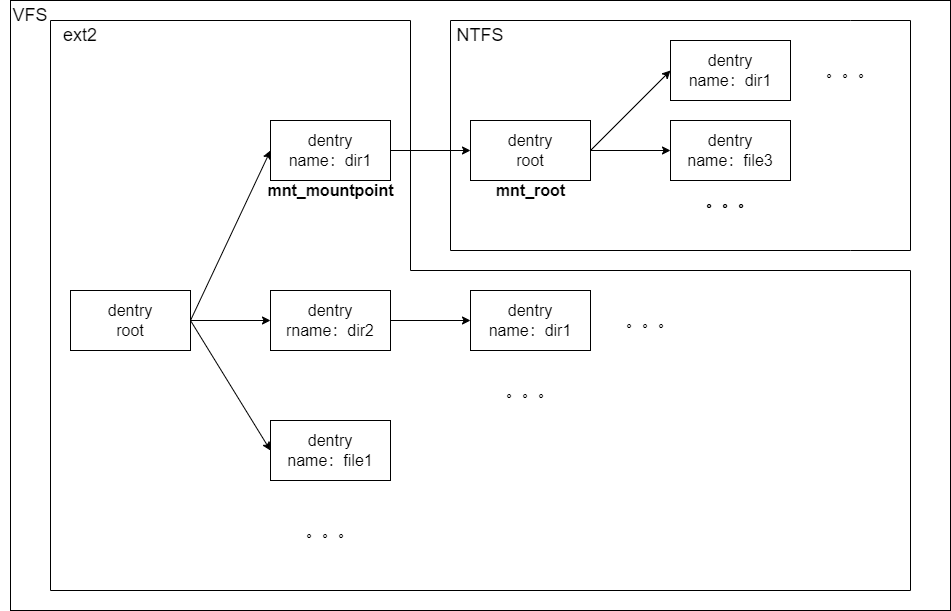

The diagram above was exported from draw.io. Its source (the exported page's mxGraphModel, read from the mxfile embedded in the PNG):
<mxGraphModel dx="1067" dy="787" grid="0" gridSize="10" guides="1" tooltips="1" connect="1" arrows="1" fold="1" page="0" pageScale="1" pageWidth="850" pageHeight="1100" background="#ffffff" math="0" shadow="0">
  <root>
    <mxCell id="0" />
    <mxCell id="1" parent="0" />
    <mxCell id="2" style="edgeStyle=none;html=1;exitX=1;exitY=0.5;exitDx=0;exitDy=0;entryX=0;entryY=0.5;entryDx=0;entryDy=0;strokeColor=#000000;fontSize=16;fontColor=#000000;" edge="1" parent="1" source="5" target="13">
      <mxGeometry relative="1" as="geometry" />
    </mxCell>
    <mxCell id="3" style="edgeStyle=none;html=1;exitX=1;exitY=0.5;exitDx=0;exitDy=0;entryX=0;entryY=0.5;entryDx=0;entryDy=0;strokeColor=#000000;fontSize=16;fontColor=#000000;" edge="1" parent="1" source="5" target="14">
      <mxGeometry relative="1" as="geometry" />
    </mxCell>
    <mxCell id="5" value="&lt;font color=&quot;#000000&quot; style=&quot;font-size: 16px;&quot;&gt;dentry&lt;br&gt;root&lt;/font&gt;" style="rounded=0;whiteSpace=wrap;html=1;strokeColor=#000000;fillColor=#FFFFFF;" vertex="1" parent="1">
      <mxGeometry x="120" y="320" width="120" height="60" as="geometry" />
    </mxCell>
    <mxCell id="7" style="edgeStyle=none;html=1;exitX=1;exitY=0.5;exitDx=0;exitDy=0;strokeColor=#000000;fontSize=16;fontColor=#000000;" edge="1" parent="1" source="9">
      <mxGeometry relative="1" as="geometry">
        <mxPoint x="520" y="180" as="targetPoint" />
      </mxGeometry>
    </mxCell>
    <mxCell id="9" value="&lt;font color=&quot;#000000&quot; style=&quot;font-size: 16px;&quot;&gt;dentry&lt;br&gt;name：dir1&lt;br&gt;&lt;/font&gt;" style="rounded=0;whiteSpace=wrap;html=1;strokeColor=#000000;fillColor=#FFFFFF;" vertex="1" parent="1">
      <mxGeometry x="320" y="150" width="120" height="60" as="geometry" />
    </mxCell>
    <mxCell id="10" style="edgeStyle=none;html=1;exitX=1;exitY=0.5;exitDx=0;exitDy=0;entryX=0;entryY=0.5;entryDx=0;entryDy=0;strokeColor=#000000;fontSize=16;fontColor=#000000;" edge="1" parent="1" source="13" target="19">
      <mxGeometry relative="1" as="geometry" />
    </mxCell>
    <mxCell id="13" value="&lt;font color=&quot;#000000&quot; style=&quot;font-size: 16px;&quot;&gt;dentry&lt;br&gt;rname：dir2&lt;/font&gt;" style="rounded=0;whiteSpace=wrap;html=1;strokeColor=#000000;fillColor=#FFFFFF;" vertex="1" parent="1">
      <mxGeometry x="320" y="320" width="120" height="60" as="geometry" />
    </mxCell>
    <mxCell id="14" value="&lt;font color=&quot;#000000&quot; style=&quot;font-size: 16px;&quot;&gt;dentry&lt;br&gt;name：file1&lt;br&gt;&lt;/font&gt;" style="rounded=0;whiteSpace=wrap;html=1;strokeColor=#000000;fillColor=#FFFFFF;" vertex="1" parent="1">
      <mxGeometry x="320" y="450" width="120" height="60" as="geometry" />
    </mxCell>
    <mxCell id="15" value="。。。" style="text;html=1;strokeColor=none;fillColor=none;align=center;verticalAlign=middle;whiteSpace=wrap;rounded=0;fontSize=16;fontColor=#000000;" vertex="1" parent="1">
      <mxGeometry x="320" y="530" width="120" height="60" as="geometry" />
    </mxCell>
    <mxCell id="19" value="&lt;font color=&quot;#000000&quot; style=&quot;font-size: 16px;&quot;&gt;dentry&lt;br&gt;&lt;/font&gt;&lt;span style=&quot;color: rgb(0, 0, 0); font-size: 16px;&quot;&gt;name：dir1&lt;/span&gt;&lt;font color=&quot;#000000&quot; style=&quot;font-size: 16px;&quot;&gt;&lt;br&gt;&lt;/font&gt;" style="rounded=0;whiteSpace=wrap;html=1;strokeColor=#000000;fillColor=#FFFFFF;" vertex="1" parent="1">
      <mxGeometry x="520" y="320" width="120" height="60" as="geometry" />
    </mxCell>
    <mxCell id="22" value="" style="endArrow=classic;html=1;fontSize=16;fontColor=#000000;strokeColor=#000000;exitX=1;exitY=0.5;exitDx=0;exitDy=0;entryX=0;entryY=0.5;entryDx=0;entryDy=0;" edge="1" parent="1" source="5" target="9">
      <mxGeometry width="50" height="50" relative="1" as="geometry">
        <mxPoint x="520" y="570" as="sourcePoint" />
        <mxPoint x="570" y="520" as="targetPoint" />
      </mxGeometry>
    </mxCell>
    <mxCell id="23" value="。。。" style="text;html=1;strokeColor=none;fillColor=none;align=center;verticalAlign=middle;whiteSpace=wrap;rounded=0;fontSize=16;fontColor=#000000;" vertex="1" parent="1">
      <mxGeometry x="520" y="390" width="120" height="60" as="geometry" />
    </mxCell>
    <mxCell id="30" style="edgeStyle=none;html=1;exitX=1;exitY=0.5;exitDx=0;exitDy=0;strokeColor=#000000;entryX=0;entryY=0.5;entryDx=0;entryDy=0;" edge="1" parent="1" source="25" target="26">
      <mxGeometry relative="1" as="geometry">
        <mxPoint x="710" y="110" as="targetPoint" />
      </mxGeometry>
    </mxCell>
    <mxCell id="31" style="edgeStyle=none;html=1;exitX=1;exitY=0.5;exitDx=0;exitDy=0;entryX=0;entryY=0.5;entryDx=0;entryDy=0;strokeColor=#000000;" edge="1" parent="1" source="25" target="27">
      <mxGeometry relative="1" as="geometry" />
    </mxCell>
    <mxCell id="25" value="&lt;font color=&quot;#000000&quot; style=&quot;font-size: 16px;&quot;&gt;dentry&lt;br&gt;&lt;/font&gt;&lt;font color=&quot;#000000&quot; style=&quot;font-size: 16px;&quot;&gt;root&lt;br&gt;&lt;/font&gt;" style="rounded=0;whiteSpace=wrap;html=1;strokeColor=#000000;fillColor=#FFFFFF;" vertex="1" parent="1">
      <mxGeometry x="520" y="150" width="120" height="60" as="geometry" />
    </mxCell>
    <mxCell id="26" value="&lt;font color=&quot;#000000&quot; style=&quot;font-size: 16px;&quot;&gt;dentry&lt;br&gt;&lt;/font&gt;&lt;span style=&quot;color: rgb(0, 0, 0); font-size: 16px;&quot;&gt;name：dir1&lt;/span&gt;&lt;font color=&quot;#000000&quot; style=&quot;font-size: 16px;&quot;&gt;&lt;br&gt;&lt;/font&gt;" style="rounded=0;whiteSpace=wrap;html=1;strokeColor=#000000;fillColor=#FFFFFF;" vertex="1" parent="1">
      <mxGeometry x="720" y="70" width="120" height="60" as="geometry" />
    </mxCell>
    <mxCell id="27" value="&lt;font color=&quot;#000000&quot; style=&quot;font-size: 16px;&quot;&gt;dentry&lt;br&gt;&lt;/font&gt;&lt;span style=&quot;color: rgb(0, 0, 0); font-size: 16px;&quot;&gt;name：file3&lt;/span&gt;&lt;font color=&quot;#000000&quot; style=&quot;font-size: 16px;&quot;&gt;&lt;br&gt;&lt;/font&gt;" style="rounded=0;whiteSpace=wrap;html=1;strokeColor=#000000;fillColor=#FFFFFF;" vertex="1" parent="1">
      <mxGeometry x="720" y="150" width="120" height="60" as="geometry" />
    </mxCell>
    <mxCell id="29" value="。。。" style="text;html=1;strokeColor=none;fillColor=none;align=center;verticalAlign=middle;whiteSpace=wrap;rounded=0;fontSize=16;fontColor=#000000;" vertex="1" parent="1">
      <mxGeometry x="720" y="200" width="120" height="60" as="geometry" />
    </mxCell>
    <mxCell id="32" value="" style="endArrow=none;html=1;strokeColor=#000000;rounded=0;" edge="1" parent="1">
      <mxGeometry width="50" height="50" relative="1" as="geometry">
        <mxPoint x="900" y="280" as="sourcePoint" />
        <mxPoint x="900" y="280" as="targetPoint" />
        <Array as="points">
          <mxPoint x="500" y="280" />
          <mxPoint x="500" y="50" />
          <mxPoint x="900" y="50" />
          <mxPoint x="960" y="50" />
          <mxPoint x="960" y="280" />
        </Array>
      </mxGeometry>
    </mxCell>
    <mxCell id="33" value="" style="endArrow=none;html=1;rounded=0;strokeColor=#000000;" edge="1" parent="1">
      <mxGeometry width="50" height="50" relative="1" as="geometry">
        <mxPoint x="960" y="620" as="sourcePoint" />
        <mxPoint x="960" y="620" as="targetPoint" />
        <Array as="points">
          <mxPoint x="960" y="300" />
          <mxPoint x="460" y="300" />
          <mxPoint x="460" y="50" />
          <mxPoint x="100" y="50" />
          <mxPoint x="100" y="620" />
        </Array>
      </mxGeometry>
    </mxCell>
    <mxCell id="34" value="。。。" style="text;html=1;strokeColor=none;fillColor=none;align=center;verticalAlign=middle;whiteSpace=wrap;rounded=0;fontSize=16;fontColor=#000000;" vertex="1" parent="1">
      <mxGeometry x="840" y="70" width="120" height="60" as="geometry" />
    </mxCell>
    <mxCell id="35" value="。。。" style="text;html=1;strokeColor=none;fillColor=none;align=center;verticalAlign=middle;whiteSpace=wrap;rounded=0;fontSize=16;fontColor=#000000;" vertex="1" parent="1">
      <mxGeometry x="640" y="320" width="120" height="60" as="geometry" />
    </mxCell>
    <mxCell id="36" value="&lt;font color=&quot;#000000&quot; style=&quot;font-size: 18px;&quot;&gt;ext2&lt;/font&gt;" style="text;html=1;strokeColor=none;fillColor=none;align=center;verticalAlign=middle;whiteSpace=wrap;rounded=0;" vertex="1" parent="1">
      <mxGeometry x="100" y="50" width="60" height="30" as="geometry" />
    </mxCell>
    <mxCell id="38" value="&lt;font color=&quot;#000000&quot;&gt;&lt;span style=&quot;font-size: 18px;&quot;&gt;NTFS&lt;/span&gt;&lt;/font&gt;" style="text;html=1;strokeColor=none;fillColor=none;align=center;verticalAlign=middle;whiteSpace=wrap;rounded=0;" vertex="1" parent="1">
      <mxGeometry x="500" y="50" width="60" height="30" as="geometry" />
    </mxCell>
    <mxCell id="42" value="" style="rounded=0;whiteSpace=wrap;html=1;fontSize=18;fontColor=#000000;fillColor=none;strokeColor=#000000;" vertex="1" parent="1">
      <mxGeometry x="60" y="30" width="940" height="610" as="geometry" />
    </mxCell>
    <mxCell id="43" value="。。。" style="text;html=1;strokeColor=none;fillColor=none;align=center;verticalAlign=middle;whiteSpace=wrap;rounded=0;fontSize=16;fontColor=#000000;" vertex="1" parent="1">
      <mxGeometry x="720" y="200" width="120" height="60" as="geometry" />
    </mxCell>
    <mxCell id="45" value="&lt;font color=&quot;#000000&quot; style=&quot;font-size: 18px;&quot;&gt;VFS&lt;/font&gt;" style="text;html=1;strokeColor=none;fillColor=none;align=center;verticalAlign=middle;whiteSpace=wrap;rounded=0;" vertex="1" parent="1">
      <mxGeometry x="50" y="30" width="60" height="30" as="geometry" />
    </mxCell>
    <mxCell id="46" value="&lt;font style=&quot;font-size: 16px;&quot;&gt;&lt;b&gt;mnt_mountpoint&lt;/b&gt;&lt;/font&gt;" style="text;html=1;align=center;verticalAlign=middle;resizable=0;points=[];autosize=1;strokeColor=none;fillColor=none;fontSize=18;fontColor=#000000;" vertex="1" parent="1">
      <mxGeometry x="305" y="200" width="150" height="40" as="geometry" />
    </mxCell>
    <mxCell id="48" value="&lt;font style=&quot;font-size: 16px;&quot;&gt;&lt;b&gt;mnt_root&lt;/b&gt;&lt;/font&gt;" style="text;html=1;align=center;verticalAlign=middle;resizable=0;points=[];autosize=1;strokeColor=none;fillColor=none;fontSize=18;fontColor=#000000;" vertex="1" parent="1">
      <mxGeometry x="535" y="200" width="90" height="40" as="geometry" />
    </mxCell>
  </root>
</mxGraphModel>